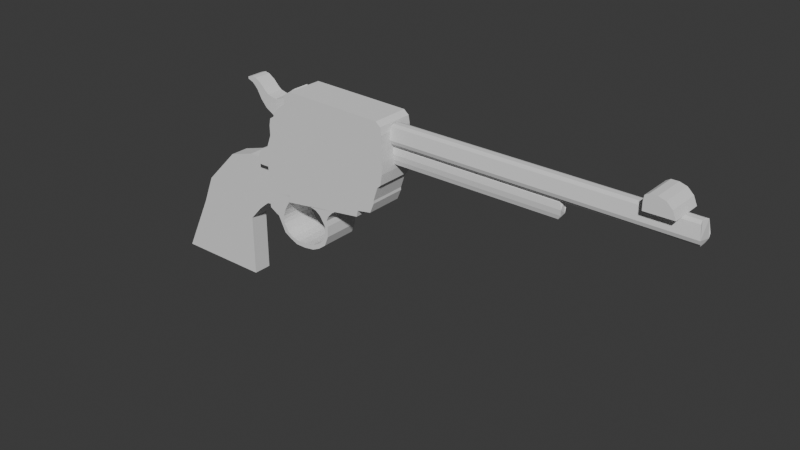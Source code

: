 # Source: Revolver2_Pre_Rig.blend  (saved by Blender 4.3.34; exported with 4.5.12 LTS)
import bpy
from mathutils import Matrix  # noqa: F401  (used for matrix-valued properties, if any)

bpy.ops.wm.read_factory_settings(use_empty=True)
scene = bpy.context.scene
scene.name = 'Scene'

# ---- collections
col_collection = bpy.data.collections.new('Collection'); scene.collection.children.link(col_collection)

# ---- world
world_world = bpy.data.worlds.new('World'); scene.world = world_world
world_world.use_nodes = True; world_world.node_tree.nodes.clear()
_N = world_world.node_tree.nodes; _L = world_world.node_tree.links
n0 = _N.new('ShaderNodeOutputWorld'); n0.name = 'World Output'; n0.location = (300, 300)
n1 = _N.new('ShaderNodeBackground'); n1.name = 'Background'; n1.location = (10, 300)
n1.inputs[0].default_value = (0.05088, 0.05088, 0.05088, 1.0)
_L.new(n1.outputs[0], n0.inputs[0])
n0.is_active_output = True
world_world.color = (0.05088, 0.05088, 0.05088)
world_world.sun_shadow_jitter_overblur = 0.0

# ---- meshes
me_icosphere = bpy.data.meshes.new('Icosphere')
me_icosphere.from_pydata([(-14.11, -0.345, 0.667), (-14.09, -0.4265, 0.02422), (-14.09, -0.3628, -0.1665), (-14.09, 0.4265, 0.4428), (-14.11, 0.345, 0.667), (-14.09, 0.3628, -0.1665), (-14.08, 0.2132, -0.3386), (-14.11, 0.1318, 0.7465), (-14.08, -0.2132, -0.3386), (-14.11, -0.1318, 0.7465), (1.133, -0.1318, 0.75), (1.282, -0.4265, 0.02422), (1.282, 0.4265, 0.02422), (1.274, 0.3628, -0.1665), (1.133, 0.1318, 0.75), (1.214, -0.2132, -0.3209), (1.214, 0.2132, -0.3209), (1.19, 0.345, 0.6634), (1.274, -0.3628, -0.1665), (1.19, -0.345, 0.6634)], [], [(14, 17, 4, 7), (15, 18, 2, 8), (11, 19, 0, 1), (13, 16, 6, 5), (7, 9, 10, 14), (12, 13, 5, 3), (17, 12, 3, 4), (14, 10, 19, 11, 18, 15, 16, 13, 12, 17), (18, 11, 1, 2), (19, 10, 9, 0), (15, 8, 6, 16)])
_uv = me_icosphere.uv_layers.new(name='UVMap')
_uv.uv.foreach_set('vector', [0.6818, 0.3937, 0.6364, 0.3149, 0.6364, 0.3149, 0.6818, 0.3937, 0.1364, 0.07873, 0.09091, 0.1575, 0.09091, 0.1575, 0.1364, 0.07873, 0.1364, 0.2362, 0.09091, 0.3149, 0.09091, 0.3149, 0.1364, 0.2362, 0.6364, 0.1575, 0.5909, 0.07873, 0.5909, 0.07873, 0.6364, 0.1575, 0.6818, 0.3937, 0.04545, 0.3937, 0.04546, 0.3937, 0.6818, 0.3937, 0.5909, 0.2362, 0.6364, 0.1575, 0.6364, 0.1575, 0.5909, 0.2362, 0.6364, 0.3149, 0.5909, 0.2362, 0.5909, 0.2362, 0.6364, 0.3149, 0.6818, 0.3937, 0.04546, 0.3937, 0.09091, 0.3149, 0.1364, 0.2362, 0.09091, 0.1575, 0.1364, 0.07873, 0.5909, 0.07873, 0.6364, 0.1575, 0.5909, 0.2362, 0.6364, 0.3149, 0.09091, 0.1575, 0.1364, 0.2362, 0.1364, 0.2362, 0.09091, 0.1575, 0.09091, 0.3149, 0.04546, 0.3937, 0.04545, 0.3937, 0.09091, 0.3149, 0.1364, 0.07873, 0.1364, 0.07873, 0.5909, 0.07873, 0.5909, 0.07873])
me_icosphere.update()
me_icosphere_001 = bpy.data.meshes.new('Icosphere.001')
me_icosphere_001.from_pydata([(-0.9036, 1.186, 0.5927), (-0.8657, 1.148, 0.2695), (-0.8446, 1.178, -0.005301), (-0.8657, 1.548, 0.2695), (-0.9036, 1.51, 0.5927), (-0.8446, 1.518, -0.005301), (-0.8373, 1.448, -0.2532), (-0.9094, 1.41, 0.7072), (-0.8373, 1.248, -0.2532), (-0.9094, 1.286, 0.7072), (8.068, 1.286, 0.7123), (8.277, 1.148, 0.2695), (8.277, 1.548, 0.2695), (8.258, 1.518, -0.005301), (8.068, 1.41, 0.7123), (8.117, 1.248, -0.2277), (8.117, 1.448, -0.2277), (8.203, 1.51, 0.5875), (8.258, 1.178, -0.005301), (8.203, 1.186, 0.5875)], [], [(14, 17, 4, 7), (15, 18, 2, 8), (11, 19, 0, 1), (13, 16, 6, 5), (7, 9, 10, 14), (12, 13, 5, 3), (17, 12, 3, 4), (14, 10, 19, 11, 18, 15, 16, 13, 12, 17), (18, 11, 1, 2), (19, 10, 9, 0), (15, 8, 6, 16)])
_uv = me_icosphere_001.uv_layers.new(name='UVMap')
_uv.uv.foreach_set('vector', [0.6818, 0.3937, 0.6364, 0.3149, 0.6364, 0.3149, 0.6818, 0.3937, 0.1364, 0.07873, 0.09091, 0.1575, 0.09091, 0.1575, 0.1364, 0.07873, 0.1364, 0.2362, 0.09091, 0.3149, 0.09091, 0.3149, 0.1364, 0.2362, 0.6364, 0.1575, 0.5909, 0.07873, 0.5909, 0.07873, 0.6364, 0.1575, 0.6818, 0.3937, 0.04545, 0.3937, 0.04546, 0.3937, 0.6818, 0.3937, 0.5909, 0.2362, 0.6364, 0.1575, 0.6364, 0.1575, 0.5909, 0.2362, 0.6364, 0.3149, 0.5909, 0.2362, 0.5909, 0.2362, 0.6364, 0.3149, 0.6818, 0.3937, 0.04546, 0.3937, 0.09091, 0.3149, 0.1364, 0.2362, 0.09091, 0.1575, 0.1364, 0.07873, 0.5909, 0.07873, 0.6364, 0.1575, 0.5909, 0.2362, 0.6364, 0.3149, 0.09091, 0.1575, 0.1364, 0.2362, 0.1364, 0.2362, 0.09091, 0.1575, 0.09091, 0.3149, 0.04546, 0.3937, 0.04545, 0.3937, 0.09091, 0.3149, 0.1364, 0.07873, 0.1364, 0.07873, 0.5909, 0.07873, 0.5909, 0.07873])
me_icosphere_001.update()
me_cube_001 = bpy.data.meshes.new('Cube.001')
me_cube_001.from_pydata([(-2.136, -1.0, -1.0), (-1.206, -1.0, 0.9263), (-2.136, 1.0, -1.0), (-1.206, 1.0, 0.9263), (1.0, -1.0, -1.0), (1.0, -1.0, 1.0), (1.0, 1.0, -1.0), (1.0, 1.0, 1.0), (-0.8309, -1.0, 1.853), (-0.8309, 1.0, 1.853), (1.42, -1.0, 1.469), (1.42, 1.0, 1.469), (0.2757, -1.0, 2.993), (0.2757, 1.0, 2.993), (1.759, -1.0, 1.754), (1.759, 1.0, 1.754), (2.206, -1.0, 3.211), (2.206, 1.0, 3.211), (2.23, -1.0, 1.84), (2.23, 1.0, 1.84), (1.138, -1.0, 3.25), (1.138, 1.0, 3.25), (1.995, -1.0, 1.797), (1.995, 1.0, 1.797)], [], [(0, 1, 3, 2), (2, 3, 7, 6), (6, 7, 5, 4), (4, 5, 1, 0), (2, 6, 4, 0), (7, 3, 9, 11), (10, 11, 15, 14), (5, 7, 11, 10), (3, 1, 8, 9), (1, 5, 10, 8), (21, 20, 16, 17), (9, 8, 12, 13), (8, 10, 14, 12), (11, 9, 13, 15), (19, 17, 16, 18), (20, 22, 18, 16), (23, 21, 17, 19), (22, 23, 19, 18), (14, 15, 23, 22), (15, 13, 21, 23), (12, 14, 22, 20), (13, 12, 20, 21)])
_uv = me_cube_001.uv_layers.new(name='UVMap')
_uv.uv.foreach_set('vector', [0.375, 0.0, 0.625, 0.0, 0.625, 0.25, 0.375, 0.25, 0.375, 0.25, 0.625, 0.25, 0.625, 0.5, 0.375, 0.5, 0.375, 0.5, 0.625, 0.5, 0.625, 0.75, 0.375, 0.75, 0.375, 0.75, 0.625, 0.75, 0.625, 1.0, 0.375, 1.0, 0.125, 0.5, 0.375, 0.5, 0.375, 0.75, 0.125, 0.75, 0.625, 0.5, 0.625, 0.25, 0.625, 0.25, 0.625, 0.5, 0.625, 0.75, 0.625, 0.5, 0.625, 0.5, 0.625, 0.75, 0.625, 0.75, 0.625, 0.5, 0.625, 0.5, 0.625, 0.75, 0.625, 0.25, 0.625, 0.0, 0.625, 0.0, 0.625, 0.25, 0.625, 1.0, 0.625, 0.75, 0.625, 0.75, 0.625, 1.0, 0.625, 0.25, 0.625, 0.0, 0.625, 0.0, 0.625, 0.25, 0.625, 0.25, 0.625, 0.0, 0.625, 0.0, 0.625, 0.25, 0.625, 1.0, 0.625, 0.75, 0.625, 0.75, 0.625, 1.0, 0.625, 0.5, 0.625, 0.25, 0.625, 0.25, 0.625, 0.5, 0.625, 0.5, 0.875, 0.5, 0.875, 0.75, 0.625, 0.75, 0.625, 1.0, 0.625, 0.75, 0.625, 0.75, 0.625, 1.0, 0.625, 0.5, 0.625, 0.25, 0.625, 0.25, 0.625, 0.5, 0.625, 0.75, 0.625, 0.5, 0.625, 0.5, 0.625, 0.75, 0.625, 0.75, 0.625, 0.5, 0.625, 0.5, 0.625, 0.75, 0.625, 0.5, 0.625, 0.25, 0.625, 0.25, 0.625, 0.5, 0.625, 1.0, 0.625, 0.75, 0.625, 0.75, 0.625, 1.0, 0.625, 0.25, 0.625, 0.0, 0.625, 0.0, 0.625, 0.25])
me_cube_001.update()
me_cube_005 = bpy.data.meshes.new('Cube.005')
me_cube_005.from_pydata([(-0.9869, -0.4943, 0.5836), (-0.9289, -0.4943, 0.6884), (-0.9869, 0.4943, 0.5836), (-0.9289, 0.4943, 0.6884), (-0.07346, -0.4943, 0.5836), (-0.1231, -0.4943, 0.6718), (-0.07346, 0.4943, 0.5836), (-0.1231, 0.4943, 0.6718), (-0.9928, -0.4943, 0.6463), (-0.9928, 0.4943, 0.6463), (-0.08411, 0.4943, 0.6392), (-0.08411, -0.4943, 0.6392), (-0.9869, -0.4943, 0.4984), (-0.9869, 0.4943, 0.4984), (-0.07346, -0.4943, 0.4984), (-0.07346, 0.4943, 0.4984), (-1.062, -0.4943, 0.5268), (-1.062, 0.4943, 0.5268), (-1.092, -0.4943, 0.4941), (-1.092, 0.4943, 0.4941), (-0.9845, -0.4943, 0.3836), (-0.9845, 0.4943, 0.3836), (-0.07113, -0.4943, 0.3836), (-0.07113, 0.4943, 0.3836), (-1.09, -0.4943, 0.3793), (-1.09, 0.4943, 0.3793), (-0.9857, 0.4943, 0.441), (-1.105, 0.4943, 0.4572), (-1.105, -0.4943, 0.4572), (-0.9857, -0.4943, 0.441), (-0.0723, -0.4943, 0.441), (-0.0723, 0.4943, 0.441), (-1.15, -0.4943, 0.3795), (-1.15, 0.4943, 0.3795), (-1.139, 0.4943, 0.4357), (-1.139, -0.4943, 0.4357), (-0.9835, -0.4943, 0.3018), (-0.9835, 0.4943, 0.3018), (-0.07367, -0.4943, 0.2947), (-0.07367, 0.4943, 0.2947), (-1.089, -0.4943, 0.2975), (-1.089, 0.4943, 0.2975), (-1.149, -0.4943, 0.2977), (-1.149, 0.4943, 0.2977), (-0.9823, -0.4943, 0.2023), (-0.9823, 0.4943, 0.2023), (-0.08781, -0.4943, 0.2094), (-0.08781, 0.4943, 0.2094), (-1.087, -0.4943, 0.1981), (-1.087, 0.4943, 0.1981), (-1.187, -0.4943, 0.1983), (-1.187, 0.4943, 0.1983), (-0.9818, -0.4943, 0.173), (-0.9818, 0.4943, 0.173), (-0.1146, -0.4943, 0.1848), (-0.1146, 0.4943, 0.1848), (-1.087, -0.4943, 0.1687), (-1.087, 0.4943, 0.1687), (-1.25, -0.4943, 0.1689), (-1.25, 0.4943, 0.1689), (-0.98, -0.4943, 0.06424), (-0.98, 0.4943, 0.06424), (-0.1506, -0.4943, 0.07607), (-0.1506, 0.4943, 0.07607), (-1.085, -0.4943, 0.05998), (-1.085, 0.4943, 0.05998), (-1.19, -0.4943, 0.06018), (-1.19, 0.4943, 0.06018), (-1.297, -0.4943, 0.07585), (-1.297, 0.4943, 0.07585), (-1.296, -0.4943, 0.05938), (-1.296, 0.4943, 0.05938), (-0.9796, -0.4943, 0.04198), (-0.9796, 0.4943, 0.04198), (-0.1502, -0.4943, 0.05381), (-0.1502, 0.4943, 0.05381), (-1.085, -0.4943, 0.03772), (-1.085, 0.4943, 0.03772), (-1.19, -0.4943, 0.03792), (-1.19, 0.4943, 0.03792), (-1.295, -0.4943, 0.03712), (-1.295, 0.4943, 0.03712), (-0.9758, 0.4943, -0.1438), (-0.9758, -0.4943, -0.1438), (-0.9782, -0.4943, -0.0367), (-0.9782, 0.4943, -0.0367), (-0.1831, -0.4943, -0.02487), (-0.1831, 0.4943, -0.02487), (-1.083, -0.4943, -0.04096), (-1.083, 0.4943, -0.04096), (-1.188, -0.4943, -0.04076), (-1.188, 0.4943, -0.04076), (-0.2999, -0.4943, -0.04652), (-0.2999, 0.4943, -0.04652), (-1.081, -0.4943, -0.148), (-1.081, 0.4943, -0.148), (-1.186, -0.4943, -0.1478), (-1.186, 0.4943, -0.1478), (-0.9754, 0.4943, -0.1428), (-0.9754, -0.4943, -0.1428), (-1.08, -0.4943, -0.1684), (-1.08, 0.4943, -0.1684), (-1.186, -0.4943, -0.1682), (-1.186, 0.4943, -0.1682), (-0.9865, 0.4943, -0.1943), (-0.9865, -0.4943, -0.1943), (-0.3107, -0.4943, -0.09706), (-0.3107, 0.4943, -0.09706), (-0.9861, 0.4943, -0.1933), (-0.9861, -0.4943, -0.1933), (-1.091, -0.4943, -0.2189), (-1.091, 0.4943, -0.2189), (-1.186, -0.4943, -0.2187), (-1.186, 0.4943, -0.2187), (-1.033, 0.4943, -0.2748), (-1.033, -0.4943, -0.2748), (-1.129, -0.4943, -0.288), (-1.129, 0.4943, -0.288), (-1.186, -0.4943, -0.2954), (-1.186, 0.4943, -0.2954), (-1.05, 0.4943, -0.3287), (-1.05, -0.4943, -0.3287), (-1.103, -0.4943, -0.3407), (-1.103, 0.4943, -0.3407), (-1.121, -0.4943, -0.3334), (-1.121, 0.4943, -0.3334), (-1.011, 0.4943, -0.4467), (-1.011, -0.4943, -0.4467), (-1.041, -0.4943, -0.4646), (-1.041, 0.4943, -0.4646), (-1.043, 0.4943, -0.3908), (-1.072, 0.4943, -0.4027), (-1.072, -0.4943, -0.4027), (-1.043, -0.4943, -0.3908), (-1.087, 0.4943, -0.3725), (-1.087, -0.4943, -0.3725), (-1.05, -0.4943, -0.3605), (-1.05, 0.4943, -0.3605), (-0.9014, 0.4943, -0.4941), (-0.9014, -0.4943, -0.4941), (-0.9219, -0.4943, -0.5256), (-0.9219, 0.4943, -0.5256), (-0.984, -0.4943, -0.4987), (-0.9562, -0.4943, -0.4811), (-0.9562, 0.4943, -0.4811), (-0.984, 0.4943, -0.4987), (-0.7547, 0.4943, -0.4742), (-0.7547, -0.4943, -0.4742), (-0.7541, -0.4943, -0.5143), (-0.7541, 0.4943, -0.5143), (-0.838, -0.4943, -0.5267), (-0.8308, -0.4943, -0.4909), (-0.8308, 0.4943, -0.4909), (-0.838, 0.4943, -0.5267), (-0.6413, 0.4943, -0.3893), (-0.6413, -0.4943, -0.3893), (-0.6319, -0.4943, -0.4384), (-0.6319, 0.4943, -0.4384), (-0.6937, 0.4943, -0.4854), (-0.6937, -0.4943, -0.4854), (-0.6908, -0.4943, -0.446), (-0.6908, 0.4943, -0.446), (-0.6238, 0.4943, -0.2793), (-0.6238, -0.4943, -0.2793), (-0.5972, -0.4943, -0.2722), (-0.5972, 0.4943, -0.2722), (-0.6284, 0.4943, -0.3384), (-0.6002, 0.4943, -0.3587), (-0.6002, -0.4943, -0.3587), (-0.6284, -0.4943, -0.3384), (-0.671, 0.4943, -0.206), (-0.671, -0.4943, -0.206), (-0.591, -0.4943, -0.1907), (-0.591, 0.4943, -0.1907), (-0.6064, -0.4943, -0.228), (-0.6474, -0.4943, -0.2426), (-0.6474, 0.4943, -0.2426), (-0.6064, 0.4943, -0.228), (-0.7124, 0.4943, -0.1758), (-0.7124, -0.4943, -0.1758), (-0.551, -0.4943, -0.1469), (-0.551, 0.4943, -0.1469), (-0.7732, 0.4943, -0.1616), (-0.7732, -0.4943, -0.1616), (-0.5204, -0.4943, -0.1272), (-0.5204, 0.4943, -0.1272)], [], [(8, 1, 3, 9), (9, 3, 7, 10), (10, 7, 5, 11), (11, 5, 1, 8), (2, 6, 15, 13), (7, 3, 1, 5), (4, 11, 8, 0), (6, 10, 11, 4), (2, 9, 10, 6), (0, 8, 9, 2), (29, 28, 24, 20), (12, 0, 16, 18), (6, 4, 14, 15), (4, 0, 12, 14), (16, 17, 19, 18), (0, 2, 17, 16), (27, 26, 21, 25), (2, 13, 19, 17), (33, 25, 41, 43), (21, 23, 39, 37), (31, 30, 22, 23), (24, 28, 35, 32), (30, 29, 20, 22), (26, 31, 23, 21), (13, 15, 31, 26), (14, 12, 29, 30), (18, 19, 27, 28), (15, 14, 30, 31), (19, 13, 26, 27), (12, 18, 28, 29), (35, 34, 33, 32), (22, 20, 36, 38), (27, 25, 33, 34), (28, 27, 34, 35), (42, 43, 51, 50), (43, 41, 49, 51), (39, 38, 46, 47), (25, 21, 37, 41), (32, 33, 43, 42), (23, 22, 38, 39), (24, 32, 42, 40), (20, 24, 40, 36), (47, 46, 54, 55), (49, 45, 53, 57), (48, 50, 58, 56), (36, 40, 48, 44), (38, 36, 44, 46), (37, 39, 47, 45), (40, 42, 50, 48), (41, 37, 45, 49), (53, 55, 63, 61), (54, 52, 60, 62), (52, 56, 64, 60), (51, 49, 57, 59), (50, 51, 59, 58), (44, 48, 56, 52), (46, 44, 52, 54), (45, 47, 55, 53), (65, 61, 73, 77), (67, 65, 77, 79), (63, 62, 74, 75), (56, 58, 66, 64), (57, 53, 61, 65), (55, 54, 62, 63), (59, 57, 65, 67), (60, 64, 76, 72), (68, 69, 71, 70), (59, 67, 71, 69), (58, 59, 69, 68), (66, 58, 68, 70), (72, 76, 88, 84), (93, 92, 106, 107), (76, 78, 90, 88), (79, 78, 80, 81), (62, 60, 72, 74), (66, 70, 80, 78), (70, 71, 81, 80), (71, 67, 79, 81), (61, 63, 75, 73), (64, 66, 78, 76), (84, 88, 94, 83), (90, 91, 97, 96), (91, 89, 95, 97), (75, 74, 86, 87), (79, 77, 89, 91), (77, 73, 85, 89), (74, 72, 84, 86), (78, 79, 91, 90), (101, 98, 108, 111), (73, 75, 87, 85), (97, 95, 101, 103), (86, 84, 83, 92), (85, 87, 93, 82), (88, 90, 96, 94), (89, 85, 82, 95), (87, 86, 92, 93), (92, 83, 105, 106), (103, 101, 111, 113), (96, 97, 103, 102), (83, 94, 100, 99), (94, 96, 102, 100), (95, 82, 98, 101), (104, 107, 106, 105), (111, 108, 114, 117), (110, 112, 118, 116), (102, 103, 113, 112), (83, 99, 109, 105), (100, 102, 112, 110), (82, 93, 107, 104), (99, 100, 110, 109), (98, 82, 104, 108), (117, 114, 120, 123), (116, 118, 124, 122), (113, 111, 117, 119), (112, 113, 119, 118), (109, 110, 116, 115), (105, 109, 115, 114, 108, 104), (131, 130, 126, 129), (123, 122, 124, 125), (119, 117, 123, 125), (118, 119, 125, 124), (115, 116, 122, 121), (114, 115, 121, 120), (143, 142, 140, 139), (132, 131, 129, 128), (133, 132, 128, 127), (130, 133, 127, 126), (137, 136, 133, 130), (136, 135, 132, 133), (135, 134, 131, 132), (134, 137, 130, 131), (123, 120, 137, 134), (122, 123, 134, 135), (121, 122, 135, 136), (120, 121, 136, 137), (151, 150, 148, 147), (144, 143, 139, 138), (145, 144, 138, 141), (142, 145, 141, 140), (128, 129, 145, 142), (129, 126, 144, 145), (126, 127, 143, 144), (127, 128, 142, 143), (159, 158, 157, 156), (152, 151, 147, 146), (153, 152, 146, 149), (150, 153, 149, 148), (140, 141, 153, 150), (141, 138, 152, 153), (138, 139, 151, 152), (139, 140, 150, 151), (167, 166, 162, 165), (160, 159, 156, 155), (161, 160, 155, 154), (158, 161, 154, 157), (149, 146, 161, 158), (146, 147, 160, 161), (147, 148, 159, 160), (148, 149, 158, 159), (175, 174, 172, 171), (168, 167, 165, 164), (169, 168, 164, 163), (166, 169, 163, 162), (154, 155, 169, 166), (155, 156, 168, 169), (156, 157, 167, 168), (157, 154, 166, 167), (171, 172, 180, 179), (176, 175, 171, 170), (177, 176, 170, 173), (174, 177, 173, 172), (164, 165, 177, 174), (165, 162, 176, 177), (162, 163, 175, 176), (163, 164, 174, 175), (181, 178, 182, 185), (170, 171, 179, 178), (173, 170, 178, 181), (172, 173, 181, 180), (182, 183, 184, 185), (180, 181, 185, 184), (179, 180, 184, 183), (178, 179, 183, 182)])
_uv = me_cube_005.uv_layers.new(name='UVMap')
_uv.uv.foreach_set('vector', [0.5344, 0.0, 0.625, 0.0, 0.625, 0.25, 0.5344, 0.25, 0.5344, 0.25, 0.625, 0.25, 0.625, 0.5, 0.5344, 0.5, 0.5344, 0.5, 0.625, 0.5, 0.625, 0.75, 0.5344, 0.75, 0.5344, 0.75, 0.625, 0.75, 0.625, 1.0, 0.5344, 1.0, 0.375, 0.25, 0.375, 0.5, 0.375, 0.5, 0.375, 0.25, 0.625, 0.5, 0.875, 0.5, 0.875, 0.75, 0.625, 0.75, 0.375, 0.75, 0.5344, 0.75, 0.5344, 1.0, 0.375, 1.0, 0.375, 0.5, 0.5344, 0.5, 0.5344, 0.75, 0.375, 0.75, 0.375, 0.25, 0.5344, 0.25, 0.5344, 0.5, 0.375, 0.5, 0.375, 0.0, 0.5344, 0.0, 0.5344, 0.25, 0.375, 0.25, 0.375, 1.0, 0.375, 1.0, 0.375, 1.0, 0.375, 1.0, 0.375, 1.0, 0.375, 1.0, 0.375, 1.0, 0.375, 1.0, 0.375, 0.5, 0.375, 0.75, 0.375, 0.75, 0.375, 0.5, 0.375, 0.75, 0.375, 1.0, 0.375, 1.0, 0.375, 0.75, 0.375, 0.0, 0.375, 0.25, 0.375, 0.25, 0.375, 0.0, 0.375, 0.0, 0.375, 0.25, 0.375, 0.25, 0.375, 0.0, 0.375, 0.25, 0.375, 0.25, 0.375, 0.25, 0.375, 0.25, 0.375, 0.25, 0.375, 0.25, 0.375, 0.25, 0.375, 0.25, 0.375, 0.25, 0.375, 0.25, 0.375, 0.25, 0.375, 0.25, 0.375, 0.25, 0.375, 0.5, 0.375, 0.5, 0.375, 0.25, 0.375, 0.5, 0.375, 0.75, 0.375, 0.75, 0.375, 0.5, 0.375, 1.0, 0.375, 1.0, 0.375, 1.0, 0.375, 1.0, 0.375, 0.75, 0.375, 1.0, 0.375, 1.0, 0.375, 0.75, 0.375, 0.25, 0.375, 0.5, 0.375, 0.5, 0.375, 0.25, 0.375, 0.25, 0.375, 0.5, 0.375, 0.5, 0.375, 0.25, 0.375, 0.75, 0.375, 1.0, 0.375, 1.0, 0.375, 0.75, 0.375, 0.0, 0.375, 0.25, 0.375, 0.25, 0.375, 0.0, 0.375, 0.5, 0.375, 0.75, 0.375, 0.75, 0.375, 0.5, 0.375, 0.25, 0.375, 0.25, 0.375, 0.25, 0.375, 0.25, 0.375, 1.0, 0.375, 1.0, 0.375, 1.0, 0.375, 1.0, 0.375, 0.0, 0.375, 0.25, 0.375, 0.25, 0.375, 0.0, 0.375, 0.75, 0.375, 1.0, 0.375, 1.0, 0.375, 0.75, 0.375, 0.25, 0.375, 0.25, 0.375, 0.25, 0.375, 0.25, 0.375, 0.0, 0.375, 0.25, 0.375, 0.25, 0.375, 0.0, 0.375, 0.0, 0.375, 0.25, 0.375, 0.25, 0.375, 0.0, 0.375, 0.25, 0.375, 0.25, 0.375, 0.25, 0.375, 0.25, 0.375, 0.5, 0.375, 0.75, 0.375, 0.75, 0.375, 0.5, 0.375, 0.25, 0.375, 0.25, 0.375, 0.25, 0.375, 0.25, 0.375, 0.0, 0.375, 0.25, 0.375, 0.25, 0.375, 0.0, 0.375, 0.5, 0.375, 0.75, 0.375, 0.75, 0.375, 0.5, 0.375, 1.0, 0.375, 1.0, 0.375, 1.0, 0.375, 1.0, 0.375, 1.0, 0.375, 1.0, 0.375, 1.0, 0.375, 1.0, 0.375, 0.5, 0.375, 0.75, 0.375, 0.75, 0.375, 0.5, 0.375, 0.25, 0.375, 0.25, 0.375, 0.25, 0.375, 0.25, 0.375, 1.0, 0.375, 1.0, 0.375, 1.0, 0.375, 1.0, 0.375, 1.0, 0.375, 1.0, 0.375, 1.0, 0.375, 1.0, 0.375, 0.75, 0.375, 1.0, 0.375, 1.0, 0.375, 0.75, 0.375, 0.25, 0.375, 0.5, 0.375, 0.5, 0.375, 0.25, 0.375, 1.0, 0.375, 1.0, 0.375, 1.0, 0.375, 1.0, 0.375, 0.25, 0.375, 0.25, 0.375, 0.25, 0.375, 0.25, 0.375, 0.25, 0.375, 0.5, 0.375, 0.5, 0.375, 0.25, 0.375, 0.75, 0.375, 1.0, 0.375, 1.0, 0.375, 0.75, 0.375, 1.0, 0.375, 1.0, 0.375, 1.0, 0.375, 1.0, 0.375, 0.25, 0.375, 0.25, 0.375, 0.25, 0.375, 0.25, 0.375, 0.0, 0.375, 0.25, 0.375, 0.25, 0.375, 0.0, 0.375, 1.0, 0.375, 1.0, 0.375, 1.0, 0.375, 1.0, 0.375, 0.75, 0.375, 1.0, 0.375, 1.0, 0.375, 0.75, 0.375, 0.25, 0.375, 0.5, 0.375, 0.5, 0.375, 0.25, 0.375, 0.25, 0.375, 0.25, 0.375, 0.25, 0.375, 0.25, 0.375, 0.25, 0.375, 0.25, 0.375, 0.25, 0.375, 0.25, 0.375, 0.5, 0.375, 0.75, 0.375, 0.75, 0.375, 0.5, 0.375, 1.0, 0.375, 1.0, 0.375, 1.0, 0.375, 1.0, 0.375, 0.25, 0.375, 0.25, 0.375, 0.25, 0.375, 0.25, 0.375, 0.5, 0.375, 0.75, 0.375, 0.75, 0.375, 0.5, 0.375, 0.25, 0.375, 0.25, 0.375, 0.25, 0.375, 0.25, 0.375, 1.0, 0.375, 1.0, 0.375, 1.0, 0.375, 1.0, 0.375, 0.0, 0.375, 0.25, 0.375, 0.25, 0.375, 0.0, 0.375, 0.25, 0.375, 0.25, 0.375, 0.25, 0.375, 0.25, 0.375, 0.0, 0.375, 0.25, 0.375, 0.25, 0.375, 0.0, 0.375, 1.0, 0.375, 1.0, 0.375, 1.0, 0.375, 1.0, 0.375, 1.0, 0.375, 1.0, 0.375, 1.0, 0.375, 1.0, 0.375, 0.5, 0.375, 0.75, 0.375, 0.75, 0.375, 0.5, 0.375, 1.0, 0.375, 1.0, 0.375, 1.0, 0.375, 1.0, 0.125, 0.5, 0.125, 0.75, 0.125, 0.75, 0.125, 0.5, 0.375, 0.75, 0.375, 1.0, 0.375, 1.0, 0.375, 0.75, 0.375, 1.0, 0.375, 1.0, 0.375, 1.0, 0.375, 1.0, 0.375, 0.0, 0.375, 0.25, 0.375, 0.25, 0.375, 0.0, 0.375, 0.25, 0.375, 0.25, 0.375, 0.25, 0.375, 0.25, 0.375, 0.25, 0.375, 0.5, 0.375, 0.5, 0.375, 0.25, 0.375, 1.0, 0.375, 1.0, 0.375, 1.0, 0.375, 1.0, 0.375, 1.0, 0.375, 1.0, 0.375, 1.0, 0.375, 1.0, 0.125, 0.75, 0.125, 0.5, 0.125, 0.5, 0.125, 0.75, 0.375, 0.25, 0.375, 0.25, 0.375, 0.25, 0.375, 0.25, 0.375, 0.5, 0.375, 0.75, 0.375, 0.75, 0.375, 0.5, 0.375, 0.25, 0.375, 0.25, 0.375, 0.25, 0.375, 0.25, 0.375, 0.25, 0.375, 0.25, 0.375, 0.25, 0.375, 0.25, 0.375, 0.75, 0.375, 1.0, 0.375, 1.0, 0.375, 0.75, 0.125, 0.75, 0.125, 0.5, 0.125, 0.5, 0.125, 0.75, 0.375, 0.25, 0.375, 0.25, 0.375, 0.25, 0.375, 0.25, 0.375, 0.25, 0.375, 0.5, 0.375, 0.5, 0.375, 0.25, 0.375, 0.25, 0.375, 0.25, 0.375, 0.25, 0.375, 0.25, 0.375, 0.75, 0.375, 1.0, 0.375, 1.0, 0.375, 0.75, 0.375, 0.25, 0.375, 0.5, 0.375, 0.5, 0.375, 0.25, 0.375, 1.0, 0.375, 1.0, 0.375, 1.0, 0.375, 1.0, 0.375, 0.25, 0.375, 0.25, 0.375, 0.25, 0.375, 0.25, 0.375, 0.5, 0.375, 0.75, 0.375, 0.75, 0.375, 0.5, 0.375, 0.75, 0.375, 1.0, 0.375, 1.0, 0.375, 0.75, 0.375, 0.25, 0.375, 0.25, 0.375, 0.25, 0.375, 0.25, 0.125, 0.75, 0.125, 0.5, 0.125, 0.5, 0.125, 0.75, 0.375, 1.0, 0.375, 1.0, 0.375, 1.0, 0.375, 1.0, 0.375, 1.0, 0.375, 1.0, 0.375, 1.0, 0.375, 1.0, 0.375, 0.25, 0.375, 0.25, 0.375, 0.25, 0.375, 0.25, 0.125, 0.5, 0.375, 0.5, 0.375, 0.75, 0.125, 0.75, 0.375, 0.25, 0.375, 0.25, 0.375, 0.25, 0.375, 0.25, 0.375, 1.0, 0.375, 1.0, 0.375, 1.0, 0.375, 1.0, 0.125, 0.75, 0.125, 0.5, 0.125, 0.5, 0.125, 0.75, 0.375, 1.0, 0.375, 1.0, 0.375, 1.0, 0.375, 1.0, 0.375, 1.0, 0.375, 1.0, 0.375, 1.0, 0.375, 1.0, 0.375, 0.25, 0.375, 0.5, 0.375, 0.5, 0.375, 0.25, 0.375, 1.0, 0.375, 1.0, 0.375, 1.0, 0.375, 1.0, 0.375, 0.25, 0.375, 0.25, 0.375, 0.25, 0.375, 0.25, 0.375, 0.25, 0.375, 0.25, 0.375, 0.25, 0.375, 0.25, 0.375, 1.0, 0.375, 1.0, 0.375, 1.0, 0.375, 1.0, 0.375, 0.25, 0.375, 0.25, 0.375, 0.25, 0.375, 0.25, 0.125, 0.75, 0.125, 0.5, 0.125, 0.5, 0.125, 0.75, 0.375, 1.0, 0.375, 1.0, 0.375, 1.0, 0.375, 1.0, 0.375, 1.0, 0.375, 1.0, 0.375, 1.0, 0.125, 0.5, 0.375, 0.25, 0.375, 0.25, 0.375, 0.25, 0.375, 0.25, 0.375, 0.25, 0.375, 0.25, 0.125, 0.5, 0.125, 0.75, 0.125, 0.75, 0.125, 0.5, 0.375, 0.25, 0.375, 0.25, 0.375, 0.25, 0.375, 0.25, 0.125, 0.75, 0.125, 0.5, 0.125, 0.5, 0.125, 0.75, 0.375, 1.0, 0.375, 1.0, 0.375, 1.0, 0.375, 1.0, 0.125, 0.5, 0.375, 1.0, 0.375, 1.0, 0.125, 0.5, 0.375, 1.0, 0.375, 1.0, 0.375, 1.0, 0.375, 1.0, 0.125, 0.75, 0.125, 0.5, 0.125, 0.5, 0.125, 0.75, 0.375, 1.0, 0.375, 1.0, 0.375, 1.0, 0.375, 1.0, 0.125, 0.5, 0.375, 1.0, 0.375, 1.0, 0.125, 0.5, 0.125, 0.5, 0.375, 1.0, 0.375, 1.0, 0.125, 0.5, 0.375, 1.0, 0.375, 1.0, 0.375, 1.0, 0.375, 1.0, 0.125, 0.75, 0.125, 0.5, 0.125, 0.5, 0.125, 0.75, 0.375, 0.25, 0.375, 0.25, 0.375, 0.25, 0.375, 0.25, 0.375, 0.25, 0.375, 0.25, 0.375, 0.25, 0.375, 0.25, 0.125, 0.75, 0.125, 0.5, 0.125, 0.5, 0.125, 0.75, 0.375, 1.0, 0.375, 1.0, 0.375, 1.0, 0.375, 1.0, 0.125, 0.5, 0.375, 1.0, 0.375, 1.0, 0.125, 0.5, 0.375, 1.0, 0.375, 1.0, 0.375, 1.0, 0.375, 1.0, 0.125, 0.5, 0.375, 1.0, 0.375, 1.0, 0.125, 0.5, 0.375, 0.25, 0.375, 0.25, 0.375, 0.25, 0.375, 0.25, 0.125, 0.75, 0.125, 0.5, 0.125, 0.5, 0.125, 0.75, 0.125, 0.75, 0.125, 0.5, 0.125, 0.5, 0.125, 0.75, 0.375, 0.25, 0.375, 0.25, 0.375, 0.25, 0.375, 0.25, 0.125, 0.5, 0.375, 1.0, 0.375, 1.0, 0.125, 0.5, 0.375, 1.0, 0.375, 1.0, 0.375, 1.0, 0.375, 1.0, 0.125, 0.75, 0.125, 0.5, 0.125, 0.5, 0.125, 0.75, 0.125, 0.5, 0.375, 1.0, 0.375, 1.0, 0.125, 0.5, 0.375, 0.25, 0.375, 0.25, 0.375, 0.25, 0.375, 0.25, 0.125, 0.75, 0.125, 0.5, 0.125, 0.5, 0.125, 0.75, 0.125, 0.75, 0.125, 0.5, 0.125, 0.5, 0.125, 0.75, 0.375, 0.25, 0.375, 0.25, 0.375, 0.25, 0.375, 0.25, 0.125, 0.5, 0.375, 1.0, 0.375, 1.0, 0.125, 0.5, 0.375, 1.0, 0.375, 1.0, 0.375, 1.0, 0.375, 1.0, 0.375, 0.25, 0.375, 0.25, 0.375, 0.25, 0.375, 0.25, 0.375, 1.0, 0.375, 1.0, 0.375, 1.0, 0.375, 1.0, 0.125, 0.5, 0.375, 1.0, 0.375, 1.0, 0.125, 0.5, 0.375, 0.25, 0.375, 0.25, 0.375, 0.25, 0.375, 0.25, 0.375, 0.25, 0.375, 0.25, 0.375, 0.25, 0.375, 0.25, 0.125, 0.5, 0.375, 1.0, 0.375, 1.0, 0.125, 0.5, 0.375, 1.0, 0.375, 1.0, 0.375, 1.0, 0.375, 1.0, 0.125, 0.75, 0.125, 0.5, 0.125, 0.5, 0.125, 0.75, 0.375, 1.0, 0.375, 1.0, 0.375, 1.0, 0.375, 1.0, 0.125, 0.75, 0.125, 0.5, 0.125, 0.5, 0.125, 0.75, 0.375, 1.0, 0.375, 1.0, 0.375, 1.0, 0.375, 1.0, 0.125, 0.5, 0.375, 1.0, 0.375, 1.0, 0.125, 0.5, 0.125, 0.5, 0.375, 1.0, 0.375, 1.0, 0.125, 0.5, 0.375, 1.0, 0.375, 1.0, 0.375, 1.0, 0.375, 1.0, 0.125, 0.75, 0.125, 0.5, 0.125, 0.5, 0.125, 0.75, 0.375, 0.25, 0.375, 0.25, 0.375, 0.25, 0.375, 0.25, 0.375, 1.0, 0.375, 1.0, 0.375, 1.0, 0.375, 1.0, 0.125, 0.5, 0.375, 1.0, 0.375, 1.0, 0.125, 0.5, 0.375, 0.25, 0.375, 0.25, 0.375, 0.25, 0.375, 0.25, 0.125, 0.75, 0.125, 0.5, 0.125, 0.5, 0.125, 0.75, 0.125, 0.75, 0.125, 0.5, 0.125, 0.5, 0.125, 0.75, 0.375, 0.25, 0.375, 0.25, 0.375, 0.25, 0.375, 0.25, 0.125, 0.5, 0.375, 1.0, 0.375, 1.0, 0.125, 0.5, 0.375, 1.0, 0.375, 1.0, 0.375, 1.0, 0.375, 1.0, 0.375, 0.25, 0.375, 0.25, 0.375, 0.25, 0.375, 0.25, 0.125, 0.5, 0.375, 1.0, 0.375, 1.0, 0.125, 0.5, 0.375, 0.25, 0.375, 0.25, 0.375, 0.25, 0.375, 0.25, 0.125, 0.75, 0.125, 0.5, 0.125, 0.5, 0.125, 0.75, 0.125, 0.5, 0.125, 0.75, 0.125, 0.75, 0.125, 0.5, 0.125, 0.75, 0.125, 0.5, 0.125, 0.5, 0.125, 0.75, 0.375, 1.0, 0.375, 1.0, 0.375, 1.0, 0.375, 1.0, 0.125, 0.5, 0.375, 1.0, 0.375, 1.0, 0.125, 0.5])
me_cube_005.update()
me_cube_006 = bpy.data.meshes.new('Cube.006')
me_cube_006.from_pydata([(-1.852, -1.0, 3.093), (-1.865, -1.0, 3.218), (-1.852, 1.0, 3.093), (-1.865, 1.0, 3.218), (-0.5709, -1.0, 2.692), (-0.8968, -1.0, 3.028), (-0.5709, 1.0, 2.692), (-0.8968, 1.0, 3.028), (-1.188, 1.0, 2.627), (-1.269, 1.0, 3.271), (-1.188, -1.0, 2.627), (-1.269, -1.0, 3.271), (-1.34, 1.0, 2.798), (-1.545, -1.0, 3.318), (-1.545, 1.0, 3.318), (-1.34, -1.0, 2.798), (-1.535, 1.0, 2.977), (-1.705, -1.0, 3.268), (-1.705, 1.0, 3.268), (-1.535, -1.0, 2.977), (-0.1208, -1.0, 2.471), (-0.1208, 1.0, 2.471), (-0.5523, 1.0, 1.726), (-0.5523, -1.0, 1.726), (-0.9195, 1.0, 2.145), (-0.9195, -1.0, 2.145), (-0.3703, -1.0, 2.541), (-0.3703, 1.0, 2.541), (0.4731, -1.0, 2.481), (0.4731, 1.0, 2.481), (-0.0301, 1.0, 1.424), (-0.0301, -1.0, 1.424), (1.034, -1.0, 2.298), (1.034, 1.0, 2.298), (0.265, 1.0, 1.304), (0.265, -1.0, 1.304), (-0.1945, 1.0, 0.5343), (-0.1945, -1.0, 0.5343), (0.2272, 1.0, 0.4233), (0.2272, -1.0, 0.4233), (0.2313, -1.0, 0.8848), (0.2313, 1.0, 0.8848), (-0.1756, 1.0, 1.008), (-0.1756, -1.0, 1.008), (-0.03579, 1.0, -0.07227), (-0.03579, -1.0, -0.07227), (0.006027, 1.0, -0.1157), (0.006026, -1.0, -0.1157), (-0.2912, 1.0, 1.575), (-0.2912, -1.0, 1.575), (0.1634, -1.0, 2.413), (0.1634, 1.0, 2.413), (1.195, -1.0, 2.969), (1.195, 1.0, 2.969), (1.443, -1.0, 2.604), (1.443, 1.0, 2.604), (0.8781, -1.0, 2.676), (0.8781, 1.0, 2.676), (1.24, -1.0, 2.452), (1.24, 1.0, 2.452), (1.329, -1.0, 3.106), (1.329, 1.0, 3.106), (1.396, -1.0, 3.05), (1.396, 1.0, 3.05), (1.618, -1.0, 3.31), (1.618, 1.0, 3.31), (1.685, -1.0, 3.253), (1.685, 1.0, 3.253)], [], [(0, 1, 3, 2), (8, 9, 7, 6), (6, 7, 5, 4), (19, 17, 1, 0), (25, 24, 22, 23), (18, 3, 1, 17), (7, 9, 11, 5), (12, 8, 10, 15), (4, 5, 11, 10), (12, 14, 9, 8), (16, 18, 14, 12), (16, 12, 15, 19), (9, 14, 13, 11), (10, 11, 13, 15), (2, 16, 19, 0), (2, 3, 18, 16), (14, 18, 17, 13), (15, 13, 17, 19), (49, 48, 30, 31), (27, 26, 20, 21), (24, 27, 21, 22), (26, 25, 23, 20), (4, 10, 25, 26), (8, 6, 27, 24), (6, 4, 26, 27), (10, 8, 24, 25), (57, 56, 52, 53), (50, 49, 31, 28), (48, 51, 29, 30), (51, 50, 28, 29), (34, 33, 32, 35), (41, 40, 39, 38), (28, 31, 35, 32), (30, 29, 33, 34), (36, 38, 46, 44), (43, 42, 36, 37), (42, 41, 38, 36), (40, 43, 37, 39), (35, 31, 43, 40), (30, 34, 41, 42), (31, 30, 42, 43), (34, 35, 40, 41), (45, 44, 46, 47), (37, 36, 44, 45), (39, 37, 45, 47), (38, 39, 47, 46), (21, 20, 50, 51), (22, 21, 51, 48), (20, 23, 49, 50), (23, 22, 48, 49), (55, 53, 61, 63), (56, 58, 54, 52), (58, 59, 55, 54), (59, 57, 53, 55), (33, 29, 57, 59), (32, 33, 59, 58), (28, 32, 58, 56), (29, 28, 56, 57), (60, 62, 66, 64), (54, 55, 63, 62), (52, 54, 62, 60), (53, 52, 60, 61), (65, 64, 66, 67), (61, 60, 64, 65), (63, 61, 65, 67), (62, 63, 67, 66)])
_uv = me_cube_006.uv_layers.new(name='UVMap')
_uv.uv.foreach_set('vector', [0.375, 0.0, 0.625, 0.0, 0.625, 0.25, 0.375, 0.25, 0.375, 0.375, 0.625, 0.375, 0.625, 0.5, 0.375, 0.5, 0.375, 0.5, 0.625, 0.5, 0.625, 0.75, 0.375, 0.75, 0.375, 0.9674, 0.625, 0.9674, 0.625, 1.0, 0.375, 1.0, 0.25, 0.75, 0.25, 0.5, 0.25, 0.5, 0.25, 0.75, 0.8424, 0.5, 0.875, 0.5, 0.875, 0.75, 0.8424, 0.75, 0.625, 0.5, 0.75, 0.5, 0.75, 0.75, 0.625, 0.75, 0.1903, 0.5, 0.25, 0.5, 0.25, 0.75, 0.1903, 0.75, 0.375, 0.75, 0.625, 0.75, 0.625, 0.875, 0.375, 0.875, 0.375, 0.3153, 0.625, 0.3153, 0.625, 0.375, 0.375, 0.375, 0.375, 0.2826, 0.625, 0.2826, 0.625, 0.3153, 0.375, 0.3153, 0.1576, 0.5, 0.1903, 0.5, 0.1903, 0.75, 0.1576, 0.75, 0.75, 0.5, 0.8097, 0.5, 0.8097, 0.75, 0.75, 0.75, 0.375, 0.875, 0.625, 0.875, 0.625, 0.9347, 0.375, 0.9347, 0.125, 0.5, 0.1576, 0.5, 0.1576, 0.75, 0.125, 0.75, 0.375, 0.25, 0.625, 0.25, 0.625, 0.2826, 0.375, 0.2826, 0.8097, 0.5, 0.8424, 0.5, 0.8424, 0.75, 0.8097, 0.75, 0.375, 0.9347, 0.625, 0.9347, 0.625, 0.9674, 0.375, 0.9674, 0.25, 0.75, 0.25, 0.5, 0.25, 0.5, 0.25, 0.75, 0.375, 0.5, 0.375, 0.75, 0.375, 0.75, 0.375, 0.5, 0.375, 0.375, 0.375, 0.5, 0.375, 0.5, 0.375, 0.375, 0.375, 0.75, 0.375, 0.875, 0.375, 0.875, 0.375, 0.75, 0.375, 0.75, 0.375, 0.875, 0.375, 0.875, 0.375, 0.75, 0.375, 0.375, 0.375, 0.5, 0.375, 0.5, 0.375, 0.375, 0.375, 0.5, 0.375, 0.75, 0.375, 0.75, 0.375, 0.5, 0.25, 0.75, 0.25, 0.5, 0.25, 0.5, 0.25, 0.75, 0.375, 0.5, 0.375, 0.75, 0.375, 0.75, 0.375, 0.5, 0.375, 0.75, 0.375, 0.875, 0.375, 0.875, 0.375, 0.75, 0.375, 0.375, 0.375, 0.5, 0.375, 0.5, 0.375, 0.375, 0.375, 0.5, 0.375, 0.75, 0.375, 0.75, 0.375, 0.5, 0.25, 0.5, 0.375, 0.5, 0.375, 0.75, 0.25, 0.75, 0.25, 0.5, 0.25, 0.75, 0.25, 0.75, 0.25, 0.5, 0.375, 0.75, 0.375, 0.875, 0.375, 0.875, 0.375, 0.75, 0.375, 0.375, 0.375, 0.5, 0.375, 0.5, 0.375, 0.375, 0.375, 0.375, 0.375, 0.375, 0.375, 0.375, 0.375, 0.375, 0.25, 0.75, 0.25, 0.5, 0.25, 0.5, 0.25, 0.75, 0.375, 0.375, 0.375, 0.375, 0.375, 0.375, 0.375, 0.375, 0.375, 0.875, 0.375, 0.875, 0.375, 0.875, 0.375, 0.875, 0.375, 0.875, 0.375, 0.875, 0.375, 0.875, 0.375, 0.875, 0.375, 0.375, 0.375, 0.375, 0.375, 0.375, 0.375, 0.375, 0.25, 0.75, 0.25, 0.5, 0.25, 0.5, 0.25, 0.75, 0.25, 0.5, 0.25, 0.75, 0.25, 0.75, 0.25, 0.5, 0.25, 0.75, 0.25, 0.5, 0.25, 0.5, 0.25, 0.75, 0.25, 0.75, 0.25, 0.5, 0.25, 0.5, 0.25, 0.75, 0.375, 0.875, 0.375, 0.875, 0.375, 0.875, 0.375, 0.875, 0.25, 0.5, 0.25, 0.75, 0.25, 0.75, 0.25, 0.5, 0.375, 0.5, 0.375, 0.75, 0.375, 0.75, 0.375, 0.5, 0.375, 0.375, 0.375, 0.5, 0.375, 0.5, 0.375, 0.375, 0.375, 0.75, 0.375, 0.875, 0.375, 0.875, 0.375, 0.75, 0.25, 0.75, 0.25, 0.5, 0.25, 0.5, 0.25, 0.75, 0.375, 0.5, 0.375, 0.5, 0.375, 0.5, 0.375, 0.5, 0.375, 0.75, 0.375, 0.75, 0.375, 0.75, 0.375, 0.75, 0.375, 0.75, 0.375, 0.5, 0.375, 0.5, 0.375, 0.75, 0.375, 0.5, 0.375, 0.5, 0.375, 0.5, 0.375, 0.5, 0.375, 0.5, 0.375, 0.5, 0.375, 0.5, 0.375, 0.5, 0.375, 0.75, 0.375, 0.5, 0.375, 0.5, 0.375, 0.75, 0.375, 0.75, 0.375, 0.75, 0.375, 0.75, 0.375, 0.75, 0.375, 0.5, 0.375, 0.75, 0.375, 0.75, 0.375, 0.5, 0.375, 0.75, 0.375, 0.75, 0.375, 0.75, 0.375, 0.75, 0.375, 0.75, 0.375, 0.5, 0.375, 0.5, 0.375, 0.75, 0.375, 0.75, 0.375, 0.75, 0.375, 0.75, 0.375, 0.75, 0.375, 0.5, 0.375, 0.75, 0.375, 0.75, 0.375, 0.5, 0.375, 0.5, 0.375, 0.75, 0.375, 0.75, 0.375, 0.5, 0.375, 0.5, 0.375, 0.75, 0.375, 0.75, 0.375, 0.5, 0.375, 0.5, 0.375, 0.5, 0.375, 0.5, 0.375, 0.5, 0.375, 0.75, 0.375, 0.5, 0.375, 0.5, 0.375, 0.75])
me_cube_006.update()
me_cube_007 = bpy.data.meshes.new('Cube.007')
me_cube_007.from_pydata([(-0.7569, -1.0, -1.014), (-0.7074, -1.0, -0.2065), (-0.7569, 1.0, -1.014), (-0.7074, 1.0, -0.2065), (0.928, -1.0, -1.0), (0.3697, -1.0, -0.193), (0.928, 1.0, -1.0), (0.3697, 1.0, -0.193), (-0.7569, -1.0, -0.5425), (-0.7569, 1.0, -0.5425), (0.7254, 1.0, -0.5245), (0.7254, -1.0, -0.5245), (-0.475, -1.0, -0.07057), (-0.475, 1.0, -0.07057), (-0.05515, -1.0, -0.06607), (-0.05515, 1.0, -0.06607)], [], [(8, 1, 3, 9), (9, 3, 7, 10), (10, 7, 5, 11), (11, 5, 1, 8), (2, 6, 4, 0), (7, 3, 13, 15), (4, 11, 8, 0), (6, 10, 11, 4), (2, 9, 10, 6), (0, 8, 9, 2), (15, 13, 12, 14), (5, 7, 15, 14), (3, 1, 12, 13), (1, 5, 14, 12)])
_uv = me_cube_007.uv_layers.new(name='UVMap')
_uv.uv.foreach_set('vector', [0.5, 0.0, 0.625, 0.0, 0.625, 0.25, 0.5, 0.25, 0.5, 0.25, 0.625, 0.25, 0.625, 0.5, 0.5, 0.5, 0.5, 0.5, 0.625, 0.5, 0.625, 0.75, 0.5, 0.75, 0.5, 0.75, 0.625, 0.75, 0.625, 1.0, 0.5, 1.0, 0.125, 0.5, 0.375, 0.5, 0.375, 0.75, 0.125, 0.75, 0.625, 0.5, 0.625, 0.25, 0.625, 0.25, 0.625, 0.5, 0.375, 0.75, 0.5, 0.75, 0.5, 1.0, 0.375, 1.0, 0.375, 0.5, 0.5, 0.5, 0.5, 0.75, 0.375, 0.75, 0.375, 0.25, 0.5, 0.25, 0.5, 0.5, 0.375, 0.5, 0.375, 0.0, 0.5, 0.0, 0.5, 0.25, 0.375, 0.25, 0.625, 0.5, 0.875, 0.5, 0.875, 0.75, 0.625, 0.75, 0.625, 0.75, 0.625, 0.5, 0.625, 0.5, 0.625, 0.75, 0.625, 0.25, 0.625, 0.0, 0.625, 0.0, 0.625, 0.25, 0.625, 1.0, 0.625, 0.75, 0.625, 0.75, 0.625, 1.0])
me_cube_007.update()

# ---- objects
ob_empty = bpy.data.objects.new('Empty', None)
ob_barrel = bpy.data.objects.new('Barrel', me_icosphere)
ob_underbarrel = bpy.data.objects.new('UnderBarrel', me_icosphere_001)
ob_grip = bpy.data.objects.new('Grip', me_cube_001)
ob_body = bpy.data.objects.new('Body', me_cube_005)
ob_hammer = bpy.data.objects.new('Hammer', me_cube_006)
ob_gunnub = bpy.data.objects.new('Gunnub', me_cube_007)

# ---- transforms, parenting, visibility, modifiers, constraints
ob_empty.location = (0.0, 0.0, 0.0)
ob_empty.rotation_euler = (1.571, -0.0, -0.0)
ob_empty.empty_display_type = 'IMAGE'
ob_empty.empty_display_size = 5.0
ob_barrel.location = (2.005, -6.977e-08, 0.5193)
ob_barrel.scale = (0.1476, 0.1476, 0.1476)
ob_underbarrel.location = (0.04675, -0.1986, 0.3685)
ob_underbarrel.scale = (0.1476, 0.1476, 0.1476)
ob_grip.location = (-1.736, 1.024e-07, -0.7618)
ob_grip.scale = (0.2483, 0.07449, 0.2483)
ob_body.location = (0.0, 0.0, 0.0)
ob_body.scale = (1.0, 0.3, 1.0)
ob_hammer.location = (-1.182, -3.122e-08, 0.2324)
ob_hammer.scale = (0.1351, 0.06757, 0.1351)
ob_gunnub.location = (1.947, -1.017e-07, 0.7566)
ob_gunnub.scale = (0.1267, 0.1267, 0.1267)

# ---- collection membership
col_collection.objects.link(ob_empty)
col_collection.objects.link(ob_barrel)
col_collection.objects.link(ob_underbarrel)
col_collection.objects.link(ob_grip)
col_collection.objects.link(ob_body)
col_collection.objects.link(ob_hammer)
col_collection.objects.link(ob_gunnub)

# ---- scene / render settings (as saved in the file)
scene.frame_start = 1; scene.frame_end = 250; scene.frame_set(1)
scene.render.engine = 'BLENDER_EEVEE_NEXT'
bpy.context.view_layer.update()

# ---- added for rendering (the .blend has no active camera and no usable light): camera, sun
cam_auto = bpy.data.cameras.new('AutoCamera')
cam_auto.lens = 50.0
cam_auto.sensor_width = 36.0
cam_auto.clip_end = 1000.0
ob_auto_camera = bpy.data.objects.new('AutoCamera', cam_auto)
scene.collection.objects.link(ob_auto_camera)
ob_auto_camera.location = (4.40863, -5.33359, 3.42478)
ob_auto_camera.rotation_euler = (1.09748, -7.21219e-08, 0.694738)
scene.camera = ob_auto_camera
light_auto_sun = bpy.data.lights.new('AutoSun', 'SUN')
light_auto_sun.energy = 3.0
light_auto_sun.angle = 0.0523599
ob_auto_sun = bpy.data.objects.new('AutoSun', light_auto_sun)
scene.collection.objects.link(ob_auto_sun)
ob_auto_sun.rotation_euler = (0.872665, 0.174533, 0.523599)
bpy.context.view_layer.update()

